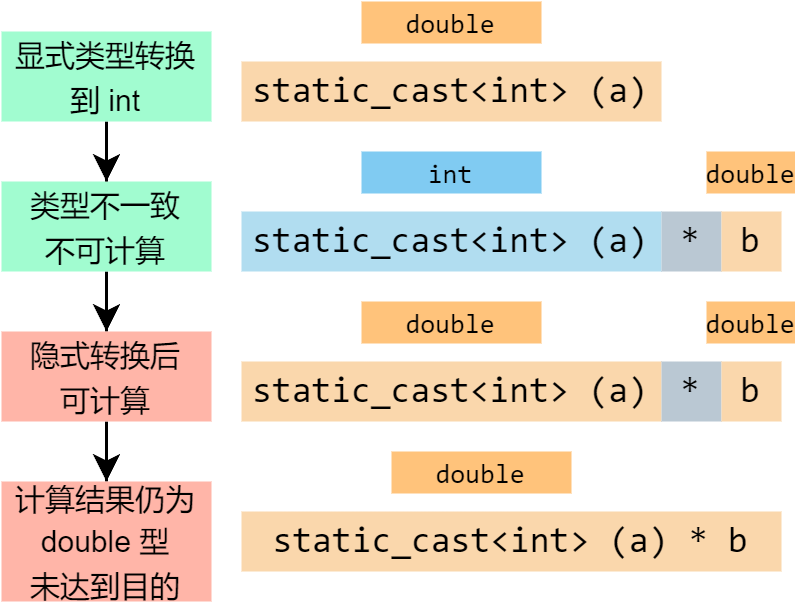

The diagram above was exported from draw.io. Its source (the exported page's mxGraphModel, read from the mxfile embedded in the PNG):
<mxGraphModel dx="977" dy="671" grid="1" gridSize="10" guides="1" tooltips="1" connect="1" arrows="1" fold="1" page="1" pageScale="1" pageWidth="850" pageHeight="1100" math="0" shadow="0">
  <root>
    <mxCell id="0" />
    <mxCell id="1" parent="0" />
    <mxCell id="cRGoLz7t1oIb9Vsy95VB-5" value="&lt;font face=&quot;Consolas&quot;&gt;static_cast&amp;lt;int&amp;gt; (a)&lt;/font&gt;" style="rounded=0;whiteSpace=wrap;html=1;strokeColor=none;fillColor=#b1ddf0;" parent="1" vertex="1">
      <mxGeometry x="170" y="150" width="140" height="20" as="geometry" />
    </mxCell>
    <mxCell id="cRGoLz7t1oIb9Vsy95VB-6" value="&lt;font face=&quot;Consolas&quot;&gt;*&lt;/font&gt;" style="rounded=0;whiteSpace=wrap;html=1;fillColor=#bac8d3;strokeColor=none;" parent="1" vertex="1">
      <mxGeometry x="310" y="150" width="20" height="20" as="geometry" />
    </mxCell>
    <mxCell id="cRGoLz7t1oIb9Vsy95VB-7" value="&lt;font face=&quot;Consolas&quot;&gt;b&lt;/font&gt;" style="rounded=0;whiteSpace=wrap;html=1;strokeColor=none;fillColor=#fad7ac;" parent="1" vertex="1">
      <mxGeometry x="330" y="150" width="20" height="20" as="geometry" />
    </mxCell>
    <mxCell id="cRGoLz7t1oIb9Vsy95VB-13" value="&lt;font face=&quot;consolas&quot; style=&quot;font-size: 9px;&quot;&gt;int&lt;/font&gt;" style="text;html=1;strokeColor=none;fillColor=#80cbf2;align=center;verticalAlign=middle;whiteSpace=wrap;rounded=0;gradientColor=none;" parent="1" vertex="1">
      <mxGeometry x="210" y="130" width="60" height="14" as="geometry" />
    </mxCell>
    <mxCell id="cRGoLz7t1oIb9Vsy95VB-24" value="" style="edgeStyle=orthogonalEdgeStyle;rounded=0;orthogonalLoop=1;jettySize=auto;html=1;" parent="1" source="cRGoLz7t1oIb9Vsy95VB-15" target="cRGoLz7t1oIb9Vsy95VB-23" edge="1">
      <mxGeometry relative="1" as="geometry" />
    </mxCell>
    <mxCell id="cRGoLz7t1oIb9Vsy95VB-15" value="&lt;font style=&quot;font-size: 10px;&quot;&gt;类型不一致&lt;br&gt;不可计算&lt;/font&gt;" style="text;html=1;strokeColor=none;fillColor=#a1fcd0;align=center;verticalAlign=middle;whiteSpace=wrap;rounded=0;" parent="1" vertex="1">
      <mxGeometry x="90" y="140" width="70" height="30" as="geometry" />
    </mxCell>
    <mxCell id="cRGoLz7t1oIb9Vsy95VB-42" style="edgeStyle=orthogonalEdgeStyle;rounded=0;orthogonalLoop=1;jettySize=auto;html=1;entryX=0.5;entryY=0;entryDx=0;entryDy=0;" parent="1" source="cRGoLz7t1oIb9Vsy95VB-23" target="cRGoLz7t1oIb9Vsy95VB-28" edge="1">
      <mxGeometry relative="1" as="geometry" />
    </mxCell>
    <mxCell id="cRGoLz7t1oIb9Vsy95VB-23" value="&lt;font style=&quot;font-size: 10px;&quot;&gt;隐式转换后&lt;br&gt;可计算&lt;/font&gt;" style="text;html=1;strokeColor=none;fillColor=#ffb5a8;align=center;verticalAlign=middle;whiteSpace=wrap;rounded=0;" parent="1" vertex="1">
      <mxGeometry x="90" y="190" width="70" height="30" as="geometry" />
    </mxCell>
    <mxCell id="cRGoLz7t1oIb9Vsy95VB-28" value="&lt;span style=&quot;font-size: 10px;&quot;&gt;计算结果仍为double 型&lt;br&gt;未达到目的&lt;/span&gt;" style="text;html=1;strokeColor=none;fillColor=#ffb5a8;align=center;verticalAlign=middle;whiteSpace=wrap;rounded=0;" parent="1" vertex="1">
      <mxGeometry x="90" y="240" width="70" height="40" as="geometry" />
    </mxCell>
    <mxCell id="qj7SIMM-Hwj7FxwneScj-4" value="&lt;font face=&quot;consolas&quot; style=&quot;font-size: 9px;&quot;&gt;double&lt;/font&gt;" style="text;html=1;strokeColor=none;fillColor=#ffc37b;align=center;verticalAlign=middle;whiteSpace=wrap;rounded=0;gradientColor=none;horizontal=1;labelPosition=center;verticalLabelPosition=middle;" parent="1" vertex="1">
      <mxGeometry x="210" y="80" width="60" height="14" as="geometry" />
    </mxCell>
    <mxCell id="qj7SIMM-Hwj7FxwneScj-5" value="&lt;font face=&quot;Consolas&quot;&gt;static_cast&amp;lt;int&amp;gt; (a)&lt;/font&gt;" style="rounded=0;whiteSpace=wrap;html=1;strokeColor=none;fillColor=#fad7ac;" parent="1" vertex="1">
      <mxGeometry x="170" y="100" width="140" height="20" as="geometry" />
    </mxCell>
    <mxCell id="qj7SIMM-Hwj7FxwneScj-8" style="edgeStyle=orthogonalEdgeStyle;rounded=0;orthogonalLoop=1;jettySize=auto;html=1;entryX=0.5;entryY=0;entryDx=0;entryDy=0;" parent="1" source="qj7SIMM-Hwj7FxwneScj-6" target="cRGoLz7t1oIb9Vsy95VB-15" edge="1">
      <mxGeometry relative="1" as="geometry" />
    </mxCell>
    <mxCell id="qj7SIMM-Hwj7FxwneScj-6" value="&lt;font style=&quot;font-size: 10px;&quot;&gt;显式类型转换到 int&lt;br&gt;&lt;/font&gt;" style="text;html=1;strokeColor=none;fillColor=#a1fcd0;align=center;verticalAlign=middle;whiteSpace=wrap;rounded=0;" parent="1" vertex="1">
      <mxGeometry x="90" y="90" width="70" height="30" as="geometry" />
    </mxCell>
    <mxCell id="qj7SIMM-Hwj7FxwneScj-9" value="&lt;font face=&quot;Consolas&quot;&gt;static_cast&amp;lt;int&amp;gt; (a)&lt;/font&gt;" style="rounded=0;whiteSpace=wrap;html=1;strokeColor=none;fillColor=#fad7ac;" parent="1" vertex="1">
      <mxGeometry x="170" y="200" width="140" height="20" as="geometry" />
    </mxCell>
    <mxCell id="qj7SIMM-Hwj7FxwneScj-11" value="&lt;font face=&quot;Consolas&quot;&gt;*&lt;/font&gt;" style="rounded=0;whiteSpace=wrap;html=1;fillColor=#bac8d3;strokeColor=none;" parent="1" vertex="1">
      <mxGeometry x="310" y="200" width="20" height="20" as="geometry" />
    </mxCell>
    <mxCell id="qj7SIMM-Hwj7FxwneScj-13" value="&lt;font face=&quot;Consolas&quot;&gt;b&lt;/font&gt;" style="rounded=0;whiteSpace=wrap;html=1;strokeColor=none;fillColor=#fad7ac;" parent="1" vertex="1">
      <mxGeometry x="330" y="200" width="20" height="20" as="geometry" />
    </mxCell>
    <mxCell id="qj7SIMM-Hwj7FxwneScj-14" value="&lt;font face=&quot;Consolas&quot;&gt;static_cast&amp;lt;int&amp;gt; (a) *&amp;nbsp;b&lt;/font&gt;" style="rounded=0;whiteSpace=wrap;html=1;strokeColor=none;fillColor=#fad7ac;" parent="1" vertex="1">
      <mxGeometry x="170" y="250" width="180" height="20" as="geometry" />
    </mxCell>
    <mxCell id="lJHYJgqhCRLEeUNveAZk-2" value="&lt;font face=&quot;consolas&quot; style=&quot;font-size: 9px;&quot;&gt;double&lt;/font&gt;" style="text;html=1;strokeColor=none;fillColor=#ffc37b;align=center;verticalAlign=middle;whiteSpace=wrap;rounded=0;gradientColor=none;horizontal=1;labelPosition=center;verticalLabelPosition=middle;" parent="1" vertex="1">
      <mxGeometry x="210" y="180" width="60" height="14" as="geometry" />
    </mxCell>
    <mxCell id="lJHYJgqhCRLEeUNveAZk-3" value="&lt;font face=&quot;consolas&quot; style=&quot;font-size: 9px;&quot;&gt;double&lt;/font&gt;" style="text;html=1;strokeColor=none;fillColor=#ffc37b;align=center;verticalAlign=middle;whiteSpace=wrap;rounded=0;gradientColor=none;horizontal=1;labelPosition=center;verticalLabelPosition=middle;" parent="1" vertex="1">
      <mxGeometry x="220" y="230" width="60" height="14" as="geometry" />
    </mxCell>
    <mxCell id="lJHYJgqhCRLEeUNveAZk-4" value="&lt;font face=&quot;consolas&quot; style=&quot;font-size: 9px;&quot;&gt;double&lt;/font&gt;" style="text;html=1;strokeColor=none;fillColor=#ffc37b;align=center;verticalAlign=middle;whiteSpace=wrap;rounded=0;gradientColor=none;horizontal=1;labelPosition=center;verticalLabelPosition=middle;" parent="1" vertex="1">
      <mxGeometry x="325" y="180" width="30" height="14" as="geometry" />
    </mxCell>
    <mxCell id="lJHYJgqhCRLEeUNveAZk-5" value="&lt;font face=&quot;consolas&quot; style=&quot;font-size: 9px;&quot;&gt;double&lt;/font&gt;" style="text;html=1;strokeColor=none;fillColor=#ffc37b;align=center;verticalAlign=middle;whiteSpace=wrap;rounded=0;gradientColor=none;horizontal=1;labelPosition=center;verticalLabelPosition=middle;" parent="1" vertex="1">
      <mxGeometry x="325" y="130" width="30" height="14" as="geometry" />
    </mxCell>
  </root>
</mxGraphModel>